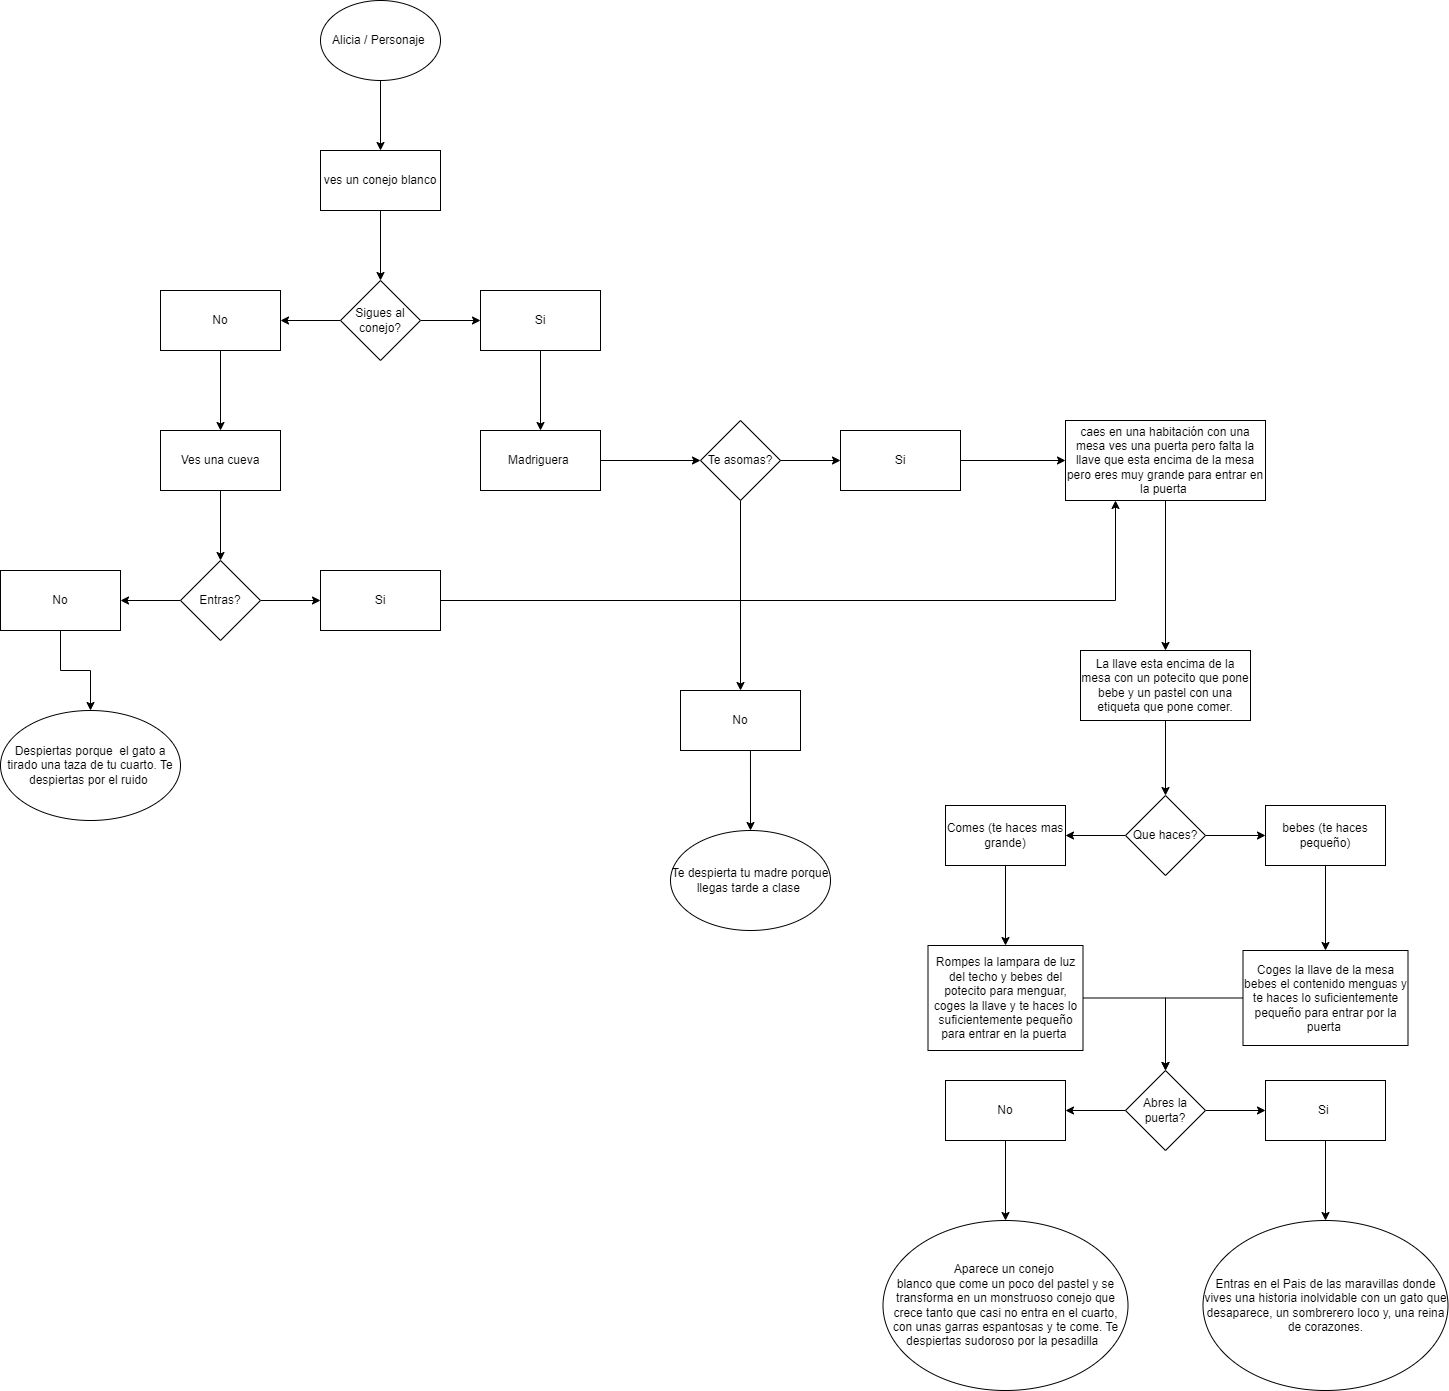

The diagram above was exported from draw.io. Its source (the exported page's mxGraphModel, read from the mxfile embedded in the PNG):
<mxGraphModel dx="2062" dy="913" grid="1" gridSize="10" guides="1" tooltips="1" connect="1" arrows="1" fold="1" page="1" pageScale="1" pageWidth="1169" pageHeight="827" math="0" shadow="0">
  <root>
    <mxCell id="0" />
    <mxCell id="1" parent="0" />
    <mxCell id="Vw54E_iLKjlYphI_CEiI-3" value="" style="edgeStyle=orthogonalEdgeStyle;rounded=0;orthogonalLoop=1;jettySize=auto;html=1;" edge="1" parent="1" source="Vw54E_iLKjlYphI_CEiI-1" target="Vw54E_iLKjlYphI_CEiI-2">
      <mxGeometry relative="1" as="geometry" />
    </mxCell>
    <mxCell id="Vw54E_iLKjlYphI_CEiI-1" value="Alicia / Personaje&amp;nbsp;" style="ellipse;whiteSpace=wrap;html=1;" vertex="1" parent="1">
      <mxGeometry x="400" y="20" width="120" height="80" as="geometry" />
    </mxCell>
    <mxCell id="Vw54E_iLKjlYphI_CEiI-5" value="" style="edgeStyle=orthogonalEdgeStyle;rounded=0;orthogonalLoop=1;jettySize=auto;html=1;" edge="1" parent="1" source="Vw54E_iLKjlYphI_CEiI-2" target="Vw54E_iLKjlYphI_CEiI-4">
      <mxGeometry relative="1" as="geometry" />
    </mxCell>
    <mxCell id="Vw54E_iLKjlYphI_CEiI-2" value="ves un conejo blanco" style="whiteSpace=wrap;html=1;" vertex="1" parent="1">
      <mxGeometry x="400" y="170" width="120" height="60" as="geometry" />
    </mxCell>
    <mxCell id="Vw54E_iLKjlYphI_CEiI-7" value="" style="edgeStyle=orthogonalEdgeStyle;rounded=0;orthogonalLoop=1;jettySize=auto;html=1;" edge="1" parent="1" source="Vw54E_iLKjlYphI_CEiI-4" target="Vw54E_iLKjlYphI_CEiI-6">
      <mxGeometry relative="1" as="geometry" />
    </mxCell>
    <mxCell id="Vw54E_iLKjlYphI_CEiI-9" value="" style="edgeStyle=orthogonalEdgeStyle;rounded=0;orthogonalLoop=1;jettySize=auto;html=1;" edge="1" parent="1" source="Vw54E_iLKjlYphI_CEiI-4" target="Vw54E_iLKjlYphI_CEiI-8">
      <mxGeometry relative="1" as="geometry" />
    </mxCell>
    <mxCell id="Vw54E_iLKjlYphI_CEiI-4" value="Sigues al conejo?" style="rhombus;whiteSpace=wrap;html=1;" vertex="1" parent="1">
      <mxGeometry x="420" y="300" width="80" height="80" as="geometry" />
    </mxCell>
    <mxCell id="Vw54E_iLKjlYphI_CEiI-11" value="" style="edgeStyle=orthogonalEdgeStyle;rounded=0;orthogonalLoop=1;jettySize=auto;html=1;" edge="1" parent="1" source="Vw54E_iLKjlYphI_CEiI-6" target="Vw54E_iLKjlYphI_CEiI-10">
      <mxGeometry relative="1" as="geometry" />
    </mxCell>
    <mxCell id="Vw54E_iLKjlYphI_CEiI-6" value="No" style="whiteSpace=wrap;html=1;" vertex="1" parent="1">
      <mxGeometry x="240" y="310" width="120" height="60" as="geometry" />
    </mxCell>
    <mxCell id="Vw54E_iLKjlYphI_CEiI-21" value="" style="edgeStyle=orthogonalEdgeStyle;rounded=0;orthogonalLoop=1;jettySize=auto;html=1;" edge="1" parent="1" source="Vw54E_iLKjlYphI_CEiI-8" target="Vw54E_iLKjlYphI_CEiI-20">
      <mxGeometry relative="1" as="geometry" />
    </mxCell>
    <mxCell id="Vw54E_iLKjlYphI_CEiI-8" value="Si" style="whiteSpace=wrap;html=1;" vertex="1" parent="1">
      <mxGeometry x="560" y="310" width="120" height="60" as="geometry" />
    </mxCell>
    <mxCell id="Vw54E_iLKjlYphI_CEiI-13" value="" style="edgeStyle=orthogonalEdgeStyle;rounded=0;orthogonalLoop=1;jettySize=auto;html=1;" edge="1" parent="1" source="Vw54E_iLKjlYphI_CEiI-10" target="Vw54E_iLKjlYphI_CEiI-12">
      <mxGeometry relative="1" as="geometry" />
    </mxCell>
    <mxCell id="Vw54E_iLKjlYphI_CEiI-10" value="Ves una cueva" style="whiteSpace=wrap;html=1;" vertex="1" parent="1">
      <mxGeometry x="240" y="450" width="120" height="60" as="geometry" />
    </mxCell>
    <mxCell id="Vw54E_iLKjlYphI_CEiI-15" value="" style="edgeStyle=orthogonalEdgeStyle;rounded=0;orthogonalLoop=1;jettySize=auto;html=1;" edge="1" parent="1" source="Vw54E_iLKjlYphI_CEiI-12" target="Vw54E_iLKjlYphI_CEiI-14">
      <mxGeometry relative="1" as="geometry" />
    </mxCell>
    <mxCell id="Vw54E_iLKjlYphI_CEiI-17" value="" style="edgeStyle=orthogonalEdgeStyle;rounded=0;orthogonalLoop=1;jettySize=auto;html=1;" edge="1" parent="1" source="Vw54E_iLKjlYphI_CEiI-12" target="Vw54E_iLKjlYphI_CEiI-16">
      <mxGeometry relative="1" as="geometry" />
    </mxCell>
    <mxCell id="Vw54E_iLKjlYphI_CEiI-12" value="Entras?" style="rhombus;whiteSpace=wrap;html=1;" vertex="1" parent="1">
      <mxGeometry x="260" y="580" width="80" height="80" as="geometry" />
    </mxCell>
    <mxCell id="Vw54E_iLKjlYphI_CEiI-19" value="" style="edgeStyle=orthogonalEdgeStyle;rounded=0;orthogonalLoop=1;jettySize=auto;html=1;" edge="1" parent="1" source="Vw54E_iLKjlYphI_CEiI-14" target="Vw54E_iLKjlYphI_CEiI-18">
      <mxGeometry relative="1" as="geometry" />
    </mxCell>
    <mxCell id="Vw54E_iLKjlYphI_CEiI-14" value="No" style="whiteSpace=wrap;html=1;" vertex="1" parent="1">
      <mxGeometry x="80" y="590" width="120" height="60" as="geometry" />
    </mxCell>
    <mxCell id="Vw54E_iLKjlYphI_CEiI-60" style="edgeStyle=orthogonalEdgeStyle;rounded=0;orthogonalLoop=1;jettySize=auto;html=1;exitX=1;exitY=0.5;exitDx=0;exitDy=0;entryX=0.25;entryY=1;entryDx=0;entryDy=0;" edge="1" parent="1" source="Vw54E_iLKjlYphI_CEiI-16" target="Vw54E_iLKjlYphI_CEiI-30">
      <mxGeometry relative="1" as="geometry" />
    </mxCell>
    <mxCell id="Vw54E_iLKjlYphI_CEiI-16" value="Si" style="whiteSpace=wrap;html=1;" vertex="1" parent="1">
      <mxGeometry x="400" y="590" width="120" height="60" as="geometry" />
    </mxCell>
    <mxCell id="Vw54E_iLKjlYphI_CEiI-18" value="Despiertas porque&amp;nbsp; el gato a tirado una taza de tu cuarto. Te despiertas por el ruido&amp;nbsp;" style="ellipse;whiteSpace=wrap;html=1;" vertex="1" parent="1">
      <mxGeometry x="80" y="730" width="180" height="110" as="geometry" />
    </mxCell>
    <mxCell id="Vw54E_iLKjlYphI_CEiI-23" value="" style="edgeStyle=orthogonalEdgeStyle;rounded=0;orthogonalLoop=1;jettySize=auto;html=1;" edge="1" parent="1" source="Vw54E_iLKjlYphI_CEiI-20" target="Vw54E_iLKjlYphI_CEiI-22">
      <mxGeometry relative="1" as="geometry" />
    </mxCell>
    <mxCell id="Vw54E_iLKjlYphI_CEiI-20" value="Madriguera&amp;nbsp;" style="whiteSpace=wrap;html=1;" vertex="1" parent="1">
      <mxGeometry x="560" y="450" width="120" height="60" as="geometry" />
    </mxCell>
    <mxCell id="Vw54E_iLKjlYphI_CEiI-25" value="" style="edgeStyle=orthogonalEdgeStyle;rounded=0;orthogonalLoop=1;jettySize=auto;html=1;" edge="1" parent="1" source="Vw54E_iLKjlYphI_CEiI-22" target="Vw54E_iLKjlYphI_CEiI-24">
      <mxGeometry relative="1" as="geometry" />
    </mxCell>
    <mxCell id="Vw54E_iLKjlYphI_CEiI-27" value="" style="edgeStyle=orthogonalEdgeStyle;rounded=0;orthogonalLoop=1;jettySize=auto;html=1;" edge="1" parent="1" source="Vw54E_iLKjlYphI_CEiI-22" target="Vw54E_iLKjlYphI_CEiI-26">
      <mxGeometry relative="1" as="geometry" />
    </mxCell>
    <mxCell id="Vw54E_iLKjlYphI_CEiI-22" value="Te asomas?" style="rhombus;whiteSpace=wrap;html=1;" vertex="1" parent="1">
      <mxGeometry x="780" y="440" width="80" height="80" as="geometry" />
    </mxCell>
    <mxCell id="Vw54E_iLKjlYphI_CEiI-29" value="" style="edgeStyle=orthogonalEdgeStyle;rounded=0;orthogonalLoop=1;jettySize=auto;html=1;exitX=0.583;exitY=1;exitDx=0;exitDy=0;exitPerimeter=0;" edge="1" parent="1" source="Vw54E_iLKjlYphI_CEiI-24" target="Vw54E_iLKjlYphI_CEiI-28">
      <mxGeometry relative="1" as="geometry" />
    </mxCell>
    <mxCell id="Vw54E_iLKjlYphI_CEiI-24" value="No&lt;br&gt;" style="whiteSpace=wrap;html=1;" vertex="1" parent="1">
      <mxGeometry x="760" y="710" width="120" height="60" as="geometry" />
    </mxCell>
    <mxCell id="Vw54E_iLKjlYphI_CEiI-31" value="" style="edgeStyle=orthogonalEdgeStyle;rounded=0;orthogonalLoop=1;jettySize=auto;html=1;" edge="1" parent="1" source="Vw54E_iLKjlYphI_CEiI-26" target="Vw54E_iLKjlYphI_CEiI-30">
      <mxGeometry relative="1" as="geometry" />
    </mxCell>
    <mxCell id="Vw54E_iLKjlYphI_CEiI-26" value="Si" style="whiteSpace=wrap;html=1;" vertex="1" parent="1">
      <mxGeometry x="920" y="450" width="120" height="60" as="geometry" />
    </mxCell>
    <mxCell id="Vw54E_iLKjlYphI_CEiI-28" value="Te despierta tu madre porque llegas tarde a clase&amp;nbsp;" style="ellipse;whiteSpace=wrap;html=1;" vertex="1" parent="1">
      <mxGeometry x="750" y="850" width="160" height="100" as="geometry" />
    </mxCell>
    <mxCell id="Vw54E_iLKjlYphI_CEiI-38" value="" style="edgeStyle=orthogonalEdgeStyle;rounded=0;orthogonalLoop=1;jettySize=auto;html=1;" edge="1" parent="1" source="Vw54E_iLKjlYphI_CEiI-30" target="Vw54E_iLKjlYphI_CEiI-37">
      <mxGeometry relative="1" as="geometry" />
    </mxCell>
    <mxCell id="Vw54E_iLKjlYphI_CEiI-30" value="caes en una habitación con una mesa ves una puerta pero falta la llave que esta encima de la mesa pero eres muy grande para entrar en la puerta&amp;nbsp;" style="whiteSpace=wrap;html=1;" vertex="1" parent="1">
      <mxGeometry x="1145" y="440" width="200" height="80" as="geometry" />
    </mxCell>
    <mxCell id="Vw54E_iLKjlYphI_CEiI-40" value="" style="edgeStyle=orthogonalEdgeStyle;rounded=0;orthogonalLoop=1;jettySize=auto;html=1;" edge="1" parent="1" source="Vw54E_iLKjlYphI_CEiI-37" target="Vw54E_iLKjlYphI_CEiI-39">
      <mxGeometry relative="1" as="geometry" />
    </mxCell>
    <mxCell id="Vw54E_iLKjlYphI_CEiI-37" value="La llave esta encima de la mesa con un potecito que pone bebe y un pastel con una etiqueta que pone comer." style="whiteSpace=wrap;html=1;" vertex="1" parent="1">
      <mxGeometry x="1160" y="670" width="170" height="70" as="geometry" />
    </mxCell>
    <mxCell id="Vw54E_iLKjlYphI_CEiI-42" value="" style="edgeStyle=orthogonalEdgeStyle;rounded=0;orthogonalLoop=1;jettySize=auto;html=1;" edge="1" parent="1" source="Vw54E_iLKjlYphI_CEiI-39" target="Vw54E_iLKjlYphI_CEiI-41">
      <mxGeometry relative="1" as="geometry" />
    </mxCell>
    <mxCell id="Vw54E_iLKjlYphI_CEiI-44" value="" style="edgeStyle=orthogonalEdgeStyle;rounded=0;orthogonalLoop=1;jettySize=auto;html=1;" edge="1" parent="1" source="Vw54E_iLKjlYphI_CEiI-39" target="Vw54E_iLKjlYphI_CEiI-43">
      <mxGeometry relative="1" as="geometry" />
    </mxCell>
    <mxCell id="Vw54E_iLKjlYphI_CEiI-39" value="Que haces?" style="rhombus;whiteSpace=wrap;html=1;" vertex="1" parent="1">
      <mxGeometry x="1205" y="815" width="80" height="80" as="geometry" />
    </mxCell>
    <mxCell id="Vw54E_iLKjlYphI_CEiI-46" value="" style="edgeStyle=orthogonalEdgeStyle;rounded=0;orthogonalLoop=1;jettySize=auto;html=1;" edge="1" parent="1" source="Vw54E_iLKjlYphI_CEiI-41" target="Vw54E_iLKjlYphI_CEiI-45">
      <mxGeometry relative="1" as="geometry" />
    </mxCell>
    <mxCell id="Vw54E_iLKjlYphI_CEiI-41" value="Comes (te haces mas grande)" style="whiteSpace=wrap;html=1;" vertex="1" parent="1">
      <mxGeometry x="1025" y="825" width="120" height="60" as="geometry" />
    </mxCell>
    <mxCell id="Vw54E_iLKjlYphI_CEiI-48" value="" style="edgeStyle=orthogonalEdgeStyle;rounded=0;orthogonalLoop=1;jettySize=auto;html=1;" edge="1" parent="1" source="Vw54E_iLKjlYphI_CEiI-43" target="Vw54E_iLKjlYphI_CEiI-47">
      <mxGeometry relative="1" as="geometry" />
    </mxCell>
    <mxCell id="Vw54E_iLKjlYphI_CEiI-43" value="bebes (te haces pequeño)" style="whiteSpace=wrap;html=1;" vertex="1" parent="1">
      <mxGeometry x="1345" y="825" width="120" height="60" as="geometry" />
    </mxCell>
    <mxCell id="Vw54E_iLKjlYphI_CEiI-50" value="" style="edgeStyle=orthogonalEdgeStyle;rounded=0;orthogonalLoop=1;jettySize=auto;html=1;" edge="1" parent="1" source="Vw54E_iLKjlYphI_CEiI-45" target="Vw54E_iLKjlYphI_CEiI-49">
      <mxGeometry relative="1" as="geometry" />
    </mxCell>
    <mxCell id="Vw54E_iLKjlYphI_CEiI-45" value="Rompes la lampara de luz del techo y bebes del potecito para menguar, coges la llave y te haces lo suficientemente pequeño para entrar en la puerta&amp;nbsp;" style="whiteSpace=wrap;html=1;" vertex="1" parent="1">
      <mxGeometry x="1007.5" y="965" width="155" height="105" as="geometry" />
    </mxCell>
    <mxCell id="Vw54E_iLKjlYphI_CEiI-51" value="" style="edgeStyle=orthogonalEdgeStyle;rounded=0;orthogonalLoop=1;jettySize=auto;html=1;" edge="1" parent="1" source="Vw54E_iLKjlYphI_CEiI-47" target="Vw54E_iLKjlYphI_CEiI-49">
      <mxGeometry relative="1" as="geometry" />
    </mxCell>
    <mxCell id="Vw54E_iLKjlYphI_CEiI-47" value="Coges la llave de la mesa bebes el contenido menguas y te haces lo suficientemente pequeño para entrar por la puerta&amp;nbsp;" style="whiteSpace=wrap;html=1;" vertex="1" parent="1">
      <mxGeometry x="1322.5" y="970" width="165" height="95" as="geometry" />
    </mxCell>
    <mxCell id="Vw54E_iLKjlYphI_CEiI-53" value="" style="edgeStyle=orthogonalEdgeStyle;rounded=0;orthogonalLoop=1;jettySize=auto;html=1;" edge="1" parent="1" source="Vw54E_iLKjlYphI_CEiI-49" target="Vw54E_iLKjlYphI_CEiI-52">
      <mxGeometry relative="1" as="geometry" />
    </mxCell>
    <mxCell id="Vw54E_iLKjlYphI_CEiI-55" value="" style="edgeStyle=orthogonalEdgeStyle;rounded=0;orthogonalLoop=1;jettySize=auto;html=1;" edge="1" parent="1" source="Vw54E_iLKjlYphI_CEiI-49" target="Vw54E_iLKjlYphI_CEiI-54">
      <mxGeometry relative="1" as="geometry" />
    </mxCell>
    <mxCell id="Vw54E_iLKjlYphI_CEiI-49" value="Abres la puerta?" style="rhombus;whiteSpace=wrap;html=1;" vertex="1" parent="1">
      <mxGeometry x="1205" y="1090" width="80" height="80" as="geometry" />
    </mxCell>
    <mxCell id="Vw54E_iLKjlYphI_CEiI-59" value="" style="edgeStyle=orthogonalEdgeStyle;rounded=0;orthogonalLoop=1;jettySize=auto;html=1;" edge="1" parent="1" source="Vw54E_iLKjlYphI_CEiI-52" target="Vw54E_iLKjlYphI_CEiI-58">
      <mxGeometry relative="1" as="geometry" />
    </mxCell>
    <mxCell id="Vw54E_iLKjlYphI_CEiI-52" value="No" style="whiteSpace=wrap;html=1;" vertex="1" parent="1">
      <mxGeometry x="1025" y="1100" width="120" height="60" as="geometry" />
    </mxCell>
    <mxCell id="Vw54E_iLKjlYphI_CEiI-57" value="" style="edgeStyle=orthogonalEdgeStyle;rounded=0;orthogonalLoop=1;jettySize=auto;html=1;" edge="1" parent="1" source="Vw54E_iLKjlYphI_CEiI-54" target="Vw54E_iLKjlYphI_CEiI-56">
      <mxGeometry relative="1" as="geometry" />
    </mxCell>
    <mxCell id="Vw54E_iLKjlYphI_CEiI-54" value="Si&amp;nbsp;" style="whiteSpace=wrap;html=1;" vertex="1" parent="1">
      <mxGeometry x="1345" y="1100" width="120" height="60" as="geometry" />
    </mxCell>
    <mxCell id="Vw54E_iLKjlYphI_CEiI-56" value="Entras en el Pais de las maravillas donde vives una historia inolvidable con un gato que desaparece, un sombrerero loco y, una reina de corazones." style="ellipse;whiteSpace=wrap;html=1;" vertex="1" parent="1">
      <mxGeometry x="1282.5" y="1240" width="245" height="170" as="geometry" />
    </mxCell>
    <mxCell id="Vw54E_iLKjlYphI_CEiI-58" value="Aparece un conejo &lt;br&gt;blanco que come un poco del pastel y se transforma en un monstruoso conejo que crece tanto que casi no entra en el cuarto, con unas garras espantosas y te come. Te despiertas sudoroso por la pesadilla&amp;nbsp;&amp;nbsp;" style="ellipse;whiteSpace=wrap;html=1;" vertex="1" parent="1">
      <mxGeometry x="962.5" y="1240" width="245" height="170" as="geometry" />
    </mxCell>
  </root>
</mxGraphModel>